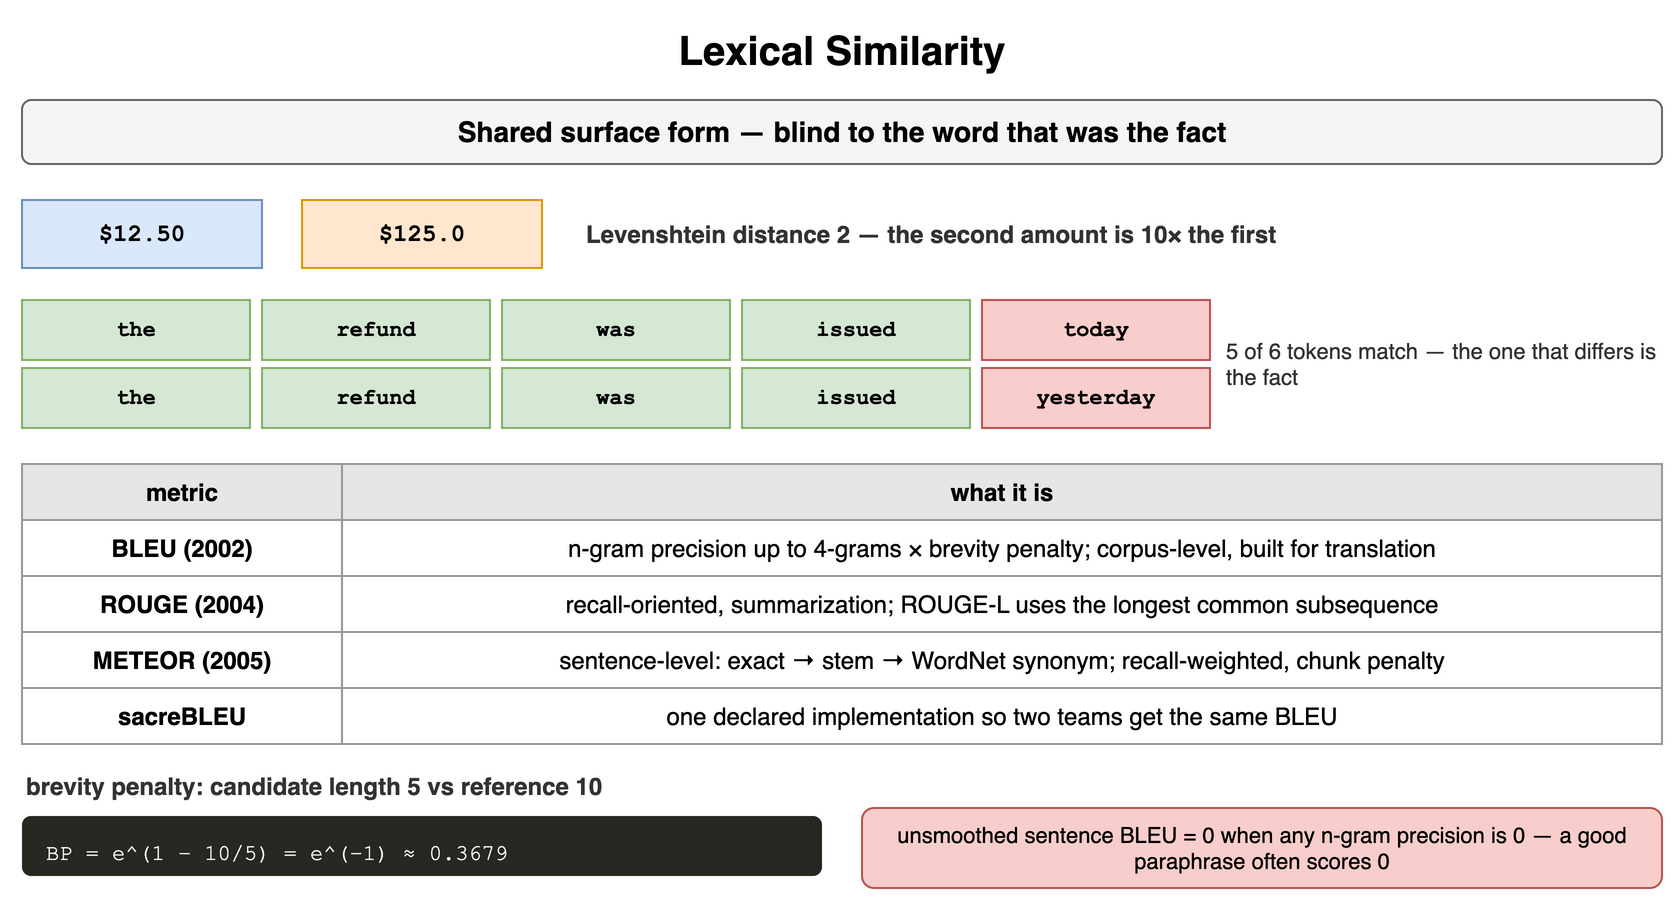

The diagram above was exported from draw.io. Its source (the exported page's mxGraphModel, read from the mxfile embedded in the PNG):
<mxGraphModel dx="900" dy="458" grid="1" gridSize="10" guides="1" tooltips="1" connect="1" arrows="1" fold="1" page="1" pageScale="1" pageWidth="900" pageHeight="458" math="0" shadow="0">
  <root>
    <mxCell id="0" />
    <mxCell id="1" parent="0" />
    <mxCell id="k1" value="Lexical Similarity" style="text;html=1;align=center;verticalAlign=middle;whiteSpace=wrap;fontSize=20;fontStyle=1;" vertex="1" parent="1">
      <mxGeometry x="40" y="10" width="820" height="30" as="geometry" />
    </mxCell>
    <mxCell id="k2" value="Shared surface form — blind to the word that was the fact" style="rounded=1;whiteSpace=wrap;html=1;fillColor=#f5f5f5;strokeColor=#666666;fontStyle=1;fontSize=14;" vertex="1" parent="1">
      <mxGeometry x="40" y="50" width="820" height="32" as="geometry" />
    </mxCell>
    <mxCell id="k3" value="$12.50" style="rounded=0;whiteSpace=wrap;html=1;fontFamily=Courier New;fontStyle=1;fontSize=13;fillColor=#dae8fc;strokeColor=#6c8ebf;fontSize=12;" vertex="1" parent="1">
      <mxGeometry x="40" y="100" width="120" height="34" as="geometry" />
    </mxCell>
    <mxCell id="k4" value="$125.0" style="rounded=0;whiteSpace=wrap;html=1;fontFamily=Courier New;fontStyle=1;fontSize=13;fillColor=#ffe6cc;strokeColor=#d79b00;fontSize=12;" vertex="1" parent="1">
      <mxGeometry x="180" y="100" width="120" height="34" as="geometry" />
    </mxCell>
    <mxCell id="k5" value="Levenshtein distance 2 — the second amount is 10× the first" style="text;html=1;whiteSpace=wrap;fontSize=11;align=left;verticalAlign=middle;fontSize=12;fontColor=#333333;fontStyle=1;" vertex="1" parent="1">
      <mxGeometry x="320" y="100" width="540" height="34" as="geometry" />
    </mxCell>
    <mxCell id="k6" value="the" style="rounded=0;whiteSpace=wrap;html=1;fontFamily=Courier New;fontStyle=1;fontSize=13;fillColor=#d5e8d4;strokeColor=#82b366;fontSize=11;" vertex="1" parent="1">
      <mxGeometry x="40" y="150" width="114" height="30" as="geometry" />
    </mxCell>
    <mxCell id="k7" value="the" style="rounded=0;whiteSpace=wrap;html=1;fontFamily=Courier New;fontStyle=1;fontSize=13;fillColor=#d5e8d4;strokeColor=#82b366;fontSize=11;" vertex="1" parent="1">
      <mxGeometry x="40" y="184" width="114" height="30" as="geometry" />
    </mxCell>
    <mxCell id="k8" value="refund" style="rounded=0;whiteSpace=wrap;html=1;fontFamily=Courier New;fontStyle=1;fontSize=13;fillColor=#d5e8d4;strokeColor=#82b366;fontSize=11;" vertex="1" parent="1">
      <mxGeometry x="160" y="150" width="114" height="30" as="geometry" />
    </mxCell>
    <mxCell id="k9" value="refund" style="rounded=0;whiteSpace=wrap;html=1;fontFamily=Courier New;fontStyle=1;fontSize=13;fillColor=#d5e8d4;strokeColor=#82b366;fontSize=11;" vertex="1" parent="1">
      <mxGeometry x="160" y="184" width="114" height="30" as="geometry" />
    </mxCell>
    <mxCell id="k10" value="was" style="rounded=0;whiteSpace=wrap;html=1;fontFamily=Courier New;fontStyle=1;fontSize=13;fillColor=#d5e8d4;strokeColor=#82b366;fontSize=11;" vertex="1" parent="1">
      <mxGeometry x="280" y="150" width="114" height="30" as="geometry" />
    </mxCell>
    <mxCell id="k11" value="was" style="rounded=0;whiteSpace=wrap;html=1;fontFamily=Courier New;fontStyle=1;fontSize=13;fillColor=#d5e8d4;strokeColor=#82b366;fontSize=11;" vertex="1" parent="1">
      <mxGeometry x="280" y="184" width="114" height="30" as="geometry" />
    </mxCell>
    <mxCell id="k12" value="issued" style="rounded=0;whiteSpace=wrap;html=1;fontFamily=Courier New;fontStyle=1;fontSize=13;fillColor=#d5e8d4;strokeColor=#82b366;fontSize=11;" vertex="1" parent="1">
      <mxGeometry x="400" y="150" width="114" height="30" as="geometry" />
    </mxCell>
    <mxCell id="k13" value="issued" style="rounded=0;whiteSpace=wrap;html=1;fontFamily=Courier New;fontStyle=1;fontSize=13;fillColor=#d5e8d4;strokeColor=#82b366;fontSize=11;" vertex="1" parent="1">
      <mxGeometry x="400" y="184" width="114" height="30" as="geometry" />
    </mxCell>
    <mxCell id="k14" value="today" style="rounded=0;whiteSpace=wrap;html=1;fontFamily=Courier New;fontStyle=1;fontSize=13;fillColor=#f8cecc;strokeColor=#b85450;fontSize=11;" vertex="1" parent="1">
      <mxGeometry x="520" y="150" width="114" height="30" as="geometry" />
    </mxCell>
    <mxCell id="k15" value="yesterday" style="rounded=0;whiteSpace=wrap;html=1;fontFamily=Courier New;fontStyle=1;fontSize=13;fillColor=#f8cecc;strokeColor=#b85450;fontSize=11;" vertex="1" parent="1">
      <mxGeometry x="520" y="184" width="114" height="30" as="geometry" />
    </mxCell>
    <mxCell id="k16" value="5 of 6 tokens match — the one that differs is the fact" style="text;html=1;whiteSpace=wrap;fontSize=11;align=left;verticalAlign=middle;fontSize=11;fontColor=#333333;" vertex="1" parent="1">
      <mxGeometry x="640" y="150" width="220" height="64" as="geometry" />
    </mxCell>
    <mxCell id="k17" value="metric" style="whiteSpace=wrap;html=1;fillColor=#e6e6e6;strokeColor=#999999;fontStyle=1;fontSize=12;" vertex="1" parent="1">
      <mxGeometry x="40" y="232" width="160" height="28" as="geometry" />
    </mxCell>
    <mxCell id="k18" value="what it is" style="whiteSpace=wrap;html=1;fillColor=#e6e6e6;strokeColor=#999999;fontStyle=1;fontSize=12;" vertex="1" parent="1">
      <mxGeometry x="200" y="232" width="660" height="28" as="geometry" />
    </mxCell>
    <mxCell id="k19" value="BLEU (2002)" style="whiteSpace=wrap;html=1;strokeColor=#999999;fontSize=12;fillColor=#ffffff;fontStyle=1;" vertex="1" parent="1">
      <mxGeometry x="40" y="260" width="160" height="28" as="geometry" />
    </mxCell>
    <mxCell id="k20" value="n-gram precision up to 4-grams × brevity penalty; corpus-level, built for translation" style="whiteSpace=wrap;html=1;strokeColor=#999999;fontSize=12;fillColor=#ffffff;" vertex="1" parent="1">
      <mxGeometry x="200" y="260" width="660" height="28" as="geometry" />
    </mxCell>
    <mxCell id="k21" value="ROUGE (2004)" style="whiteSpace=wrap;html=1;strokeColor=#999999;fontSize=12;fillColor=#ffffff;fontStyle=1;" vertex="1" parent="1">
      <mxGeometry x="40" y="288" width="160" height="28" as="geometry" />
    </mxCell>
    <mxCell id="k22" value="recall-oriented, summarization; ROUGE-L uses the longest common subsequence" style="whiteSpace=wrap;html=1;strokeColor=#999999;fontSize=12;fillColor=#ffffff;" vertex="1" parent="1">
      <mxGeometry x="200" y="288" width="660" height="28" as="geometry" />
    </mxCell>
    <mxCell id="k23" value="METEOR (2005)" style="whiteSpace=wrap;html=1;strokeColor=#999999;fontSize=12;fillColor=#ffffff;fontStyle=1;" vertex="1" parent="1">
      <mxGeometry x="40" y="316" width="160" height="28" as="geometry" />
    </mxCell>
    <mxCell id="k24" value="sentence-level: exact → stem → WordNet synonym; recall-weighted, chunk penalty" style="whiteSpace=wrap;html=1;strokeColor=#999999;fontSize=12;fillColor=#ffffff;" vertex="1" parent="1">
      <mxGeometry x="200" y="316" width="660" height="28" as="geometry" />
    </mxCell>
    <mxCell id="k25" value="sacreBLEU" style="whiteSpace=wrap;html=1;strokeColor=#999999;fontSize=12;fillColor=#ffffff;fontStyle=1;" vertex="1" parent="1">
      <mxGeometry x="40" y="344" width="160" height="28" as="geometry" />
    </mxCell>
    <mxCell id="k26" value="one declared implementation so two teams get the same BLEU" style="whiteSpace=wrap;html=1;strokeColor=#999999;fontSize=12;fillColor=#ffffff;" vertex="1" parent="1">
      <mxGeometry x="200" y="344" width="660" height="28" as="geometry" />
    </mxCell>
    <mxCell id="k27" value="brevity penalty: candidate length 5 vs reference 10" style="text;html=1;whiteSpace=wrap;fontSize=11;align=left;verticalAlign=middle;fontSize=12;fontColor=#333333;fontStyle=1;" vertex="1" parent="1">
      <mxGeometry x="40" y="384" width="500" height="18" as="geometry" />
    </mxCell>
    <mxCell id="k28" value="BP&amp;nbsp;=&amp;nbsp;e^(1&amp;nbsp;−&amp;nbsp;10/5)&amp;nbsp;=&amp;nbsp;e^(−1)&amp;nbsp;≈&amp;nbsp;0.3679" style="rounded=1;whiteSpace=wrap;html=1;align=left;verticalAlign=top;spacingLeft=10;spacingTop=6;fontFamily=Courier New;fontSize=11;fillColor=#272822;fontColor=#f8f8f2;strokeColor=none;" vertex="1" parent="1">
      <mxGeometry x="40" y="408" width="400" height="30" as="geometry" />
    </mxCell>
    <mxCell id="k29" value="unsmoothed sentence BLEU = 0 when any n-gram precision is 0 — a good paraphrase often scores 0" style="rounded=1;whiteSpace=wrap;html=1;fillColor=#f8cecc;strokeColor=#b85450;fontSize=11;align=center;" vertex="1" parent="1">
      <mxGeometry x="460" y="404" width="400" height="40" as="geometry" />
    </mxCell>
  </root>
</mxGraphModel>